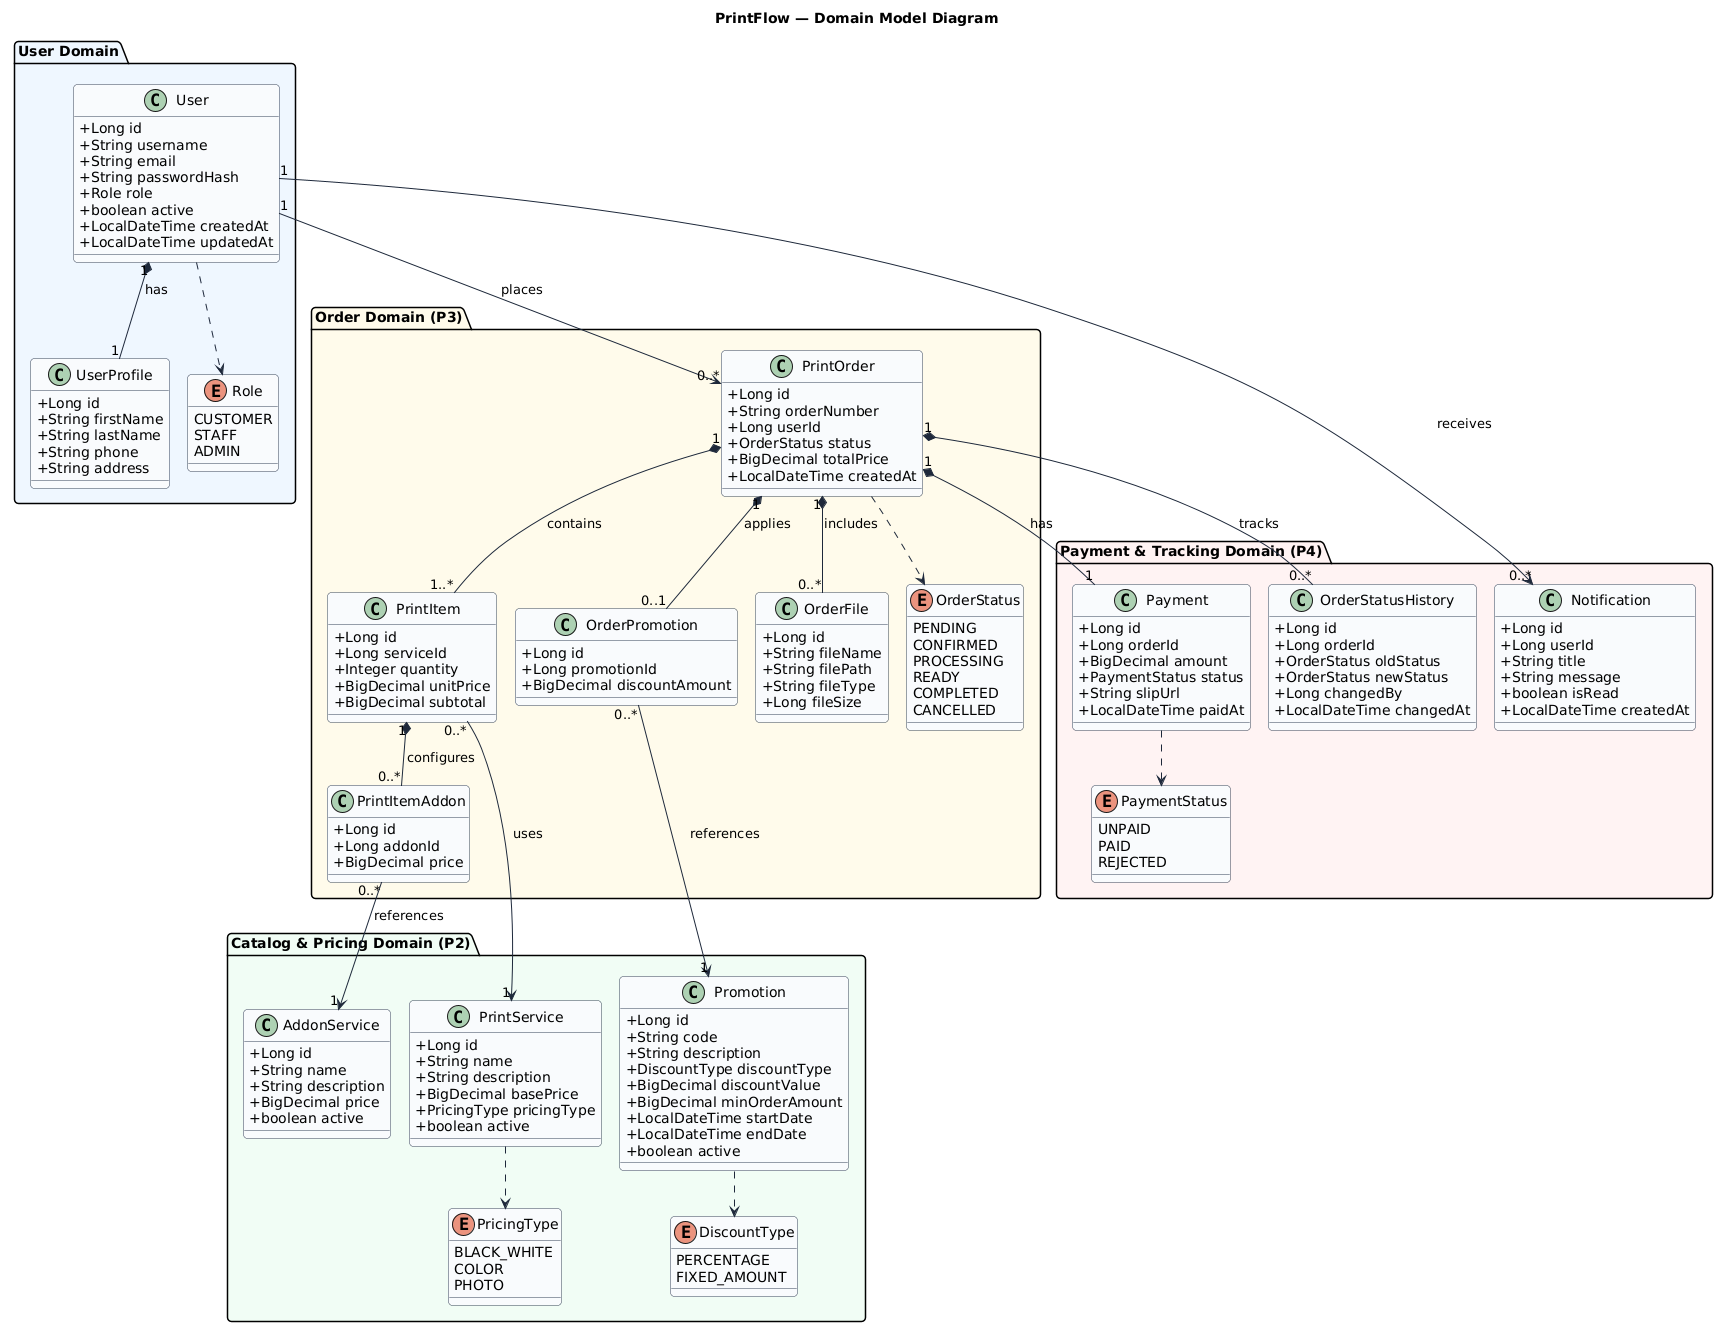

The diagram above was rendered by PlantUML. Its source (embedded in the PNG):
@startuml
!pragma layout smetana
skinparam defaultFontName Tahoma
skinparam shadowing false
skinparam classAttributeIconSize 0
skinparam roundcorner 8

skinparam class {
  BackgroundColor #F8FAFC
  BorderColor #334155
  ArrowColor #1E293B
}

title PrintFlow — Domain Model Diagram

package "User Domain" #EFF6FF {
  class User {
    +Long id
    +String username
    +String email
    +String passwordHash
    +Role role
    +boolean active
    +LocalDateTime createdAt
    +LocalDateTime updatedAt
  }

  class UserProfile {
    +Long id
    +String firstName
    +String lastName
    +String phone
    +String address
  }

  enum Role {
    CUSTOMER
    STAFF
    ADMIN
  }
}

package "Catalog & Pricing Domain (P2)" #F0FDF4 {
  class PrintService {
    +Long id
    +String name
    +String description
    +BigDecimal basePrice
    +PricingType pricingType
    +boolean active
  }

  class AddonService {
    +Long id
    +String name
    +String description
    +BigDecimal price
    +boolean active
  }

  class Promotion {
    +Long id
    +String code
    +String description
    +DiscountType discountType
    +BigDecimal discountValue
    +BigDecimal minOrderAmount
    +LocalDateTime startDate
    +LocalDateTime endDate
    +boolean active
  }

  enum PricingType {
    BLACK_WHITE
    COLOR
    PHOTO
  }

  enum DiscountType {
    PERCENTAGE
    FIXED_AMOUNT
  }
}

package "Order Domain (P3)" #FFFBEB {
  class PrintOrder {
    +Long id
    +String orderNumber
    +Long userId
    +OrderStatus status
    +BigDecimal totalPrice
    +LocalDateTime createdAt
  }

  class PrintItem {
    +Long id
    +Long serviceId
    +Integer quantity
    +BigDecimal unitPrice
    +BigDecimal subtotal
  }

  class PrintItemAddon {
    +Long id
    +Long addonId
    +BigDecimal price
  }

  class OrderPromotion {
    +Long id
    +Long promotionId
    +BigDecimal discountAmount
  }

  class OrderFile {
    +Long id
    +String fileName
    +String filePath
    +String fileType
    +Long fileSize
  }

  enum OrderStatus {
    PENDING
    CONFIRMED
    PROCESSING
    READY
    COMPLETED
    CANCELLED
  }
}

package "Payment & Tracking Domain (P4)" #FEF2F2 {
  class Payment {
    +Long id
    +Long orderId
    +BigDecimal amount
    +PaymentStatus status
    +String slipUrl
    +LocalDateTime paidAt
  }

  class OrderStatusHistory {
    +Long id
    +Long orderId
    +OrderStatus oldStatus
    +OrderStatus newStatus
    +Long changedBy
    +LocalDateTime changedAt
  }

  class Notification {
    +Long id
    +Long userId
    +String title
    +String message
    +boolean isRead
    +LocalDateTime createdAt
  }

  enum PaymentStatus {
    UNPAID
    PAID
    REJECTED
  }
}

' Relationships
User "1" *-- "1" UserProfile : has
User "1" --> "0..*" PrintOrder : places
User "1" --> "0..*" Notification : receives

PrintOrder "1" *-- "1..*" PrintItem : contains
PrintOrder "1" *-- "0..*" OrderFile : includes
PrintOrder "1" *-- "0..1" OrderPromotion : applies
PrintOrder "1" *-- "1" Payment : has
PrintOrder "1" *-- "0..*" OrderStatusHistory : tracks

PrintItem "0..*" --> "1" PrintService : uses
PrintItem "1" *-- "0..*" PrintItemAddon : configures
PrintItemAddon "0..*" --> "1" AddonService : references

OrderPromotion "0..*" --> "1" Promotion : references

PrintService ..> PricingType
Promotion ..> DiscountType
PrintOrder ..> OrderStatus
Payment ..> PaymentStatus
User ..> Role
@enduml